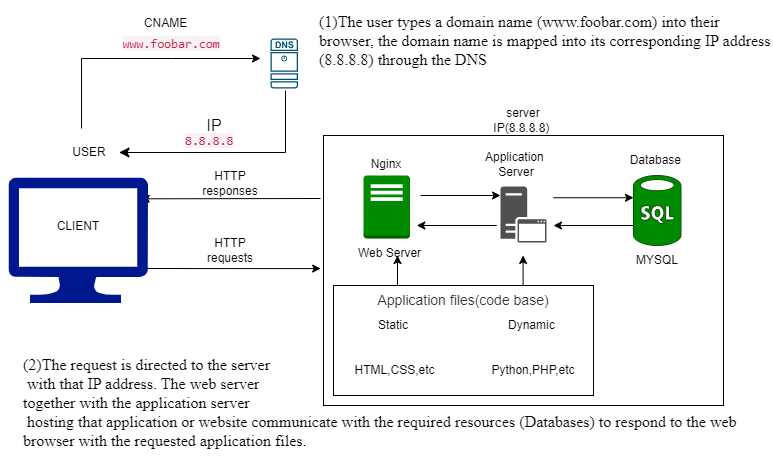

The diagram above was exported from draw.io. Its source (the exported page's mxGraphModel, read from the mxfile embedded in the PNG):
<mxGraphModel dx="880" dy="434" grid="0" gridSize="10" guides="1" tooltips="1" connect="1" arrows="1" fold="1" page="1" pageScale="1" pageWidth="850" pageHeight="1100" math="0" shadow="0">
  <root>
    <mxCell id="0" />
    <mxCell id="1" parent="0" />
    <mxCell id="tMkVX9S17WqYPsP_P7wT-85" value="" style="group" parent="1" vertex="1" connectable="0">
      <mxGeometry x="350" y="140" width="444" height="335" as="geometry" />
    </mxCell>
    <mxCell id="E_oNwQX6TS47jNK6np2w-22" value="server IP(8.8.8.8)&amp;nbsp;" style="text;strokeColor=none;align=center;fillColor=none;html=1;verticalAlign=middle;whiteSpace=wrap;rounded=0;" parent="tMkVX9S17WqYPsP_P7wT-85" vertex="1">
      <mxGeometry x="170" width="60" height="30" as="geometry" />
    </mxCell>
    <mxCell id="tMkVX9S17WqYPsP_P7wT-86" value="" style="group" parent="tMkVX9S17WqYPsP_P7wT-85" vertex="1" connectable="0">
      <mxGeometry y="30" width="444" height="305" as="geometry" />
    </mxCell>
    <mxCell id="tMkVX9S17WqYPsP_P7wT-59" value="" style="edgeStyle=none;orthogonalLoop=1;jettySize=auto;html=1;rounded=0;" parent="tMkVX9S17WqYPsP_P7wT-86" edge="1">
      <mxGeometry width="80" relative="1" as="geometry">
        <mxPoint x="173.25" y="90" as="sourcePoint" />
        <mxPoint x="93.25" y="90" as="targetPoint" />
        <Array as="points" />
      </mxGeometry>
    </mxCell>
    <mxCell id="tMkVX9S17WqYPsP_P7wT-60" value="" style="whiteSpace=wrap;html=1;" parent="tMkVX9S17WqYPsP_P7wT-86" vertex="1">
      <mxGeometry width="400" height="270" as="geometry" />
    </mxCell>
    <mxCell id="tMkVX9S17WqYPsP_P7wT-61" value="" style="outlineConnect=0;dashed=0;verticalLabelPosition=bottom;verticalAlign=top;align=center;html=1;shape=mxgraph.aws3.traditional_server;fillColor=#008a00;strokeColor=#005700;fontColor=#ffffff;" parent="tMkVX9S17WqYPsP_P7wT-86" vertex="1">
      <mxGeometry x="40" y="40" width="46.5" height="63" as="geometry" />
    </mxCell>
    <mxCell id="tMkVX9S17WqYPsP_P7wT-62" value="Nginx" style="text;strokeColor=none;align=center;fillColor=none;html=1;verticalAlign=middle;whiteSpace=wrap;rounded=0;" parent="tMkVX9S17WqYPsP_P7wT-86" vertex="1">
      <mxGeometry x="33.25" y="14" width="60" height="30" as="geometry" />
    </mxCell>
    <mxCell id="tMkVX9S17WqYPsP_P7wT-63" value="Web Server" style="text;strokeColor=none;align=center;fillColor=none;html=1;verticalAlign=middle;whiteSpace=wrap;rounded=0;" parent="tMkVX9S17WqYPsP_P7wT-86" vertex="1">
      <mxGeometry x="33.25" y="103" width="66.75" height="30" as="geometry" />
    </mxCell>
    <mxCell id="tMkVX9S17WqYPsP_P7wT-64" value="" style="sketch=0;pointerEvents=1;shadow=0;dashed=0;html=1;strokeColor=none;fillColor=#505050;labelPosition=center;verticalLabelPosition=bottom;verticalAlign=top;outlineConnect=0;align=center;shape=mxgraph.office.servers.application_server;" parent="tMkVX9S17WqYPsP_P7wT-86" vertex="1">
      <mxGeometry x="177" y="51" width="46" height="56" as="geometry" />
    </mxCell>
    <mxCell id="tMkVX9S17WqYPsP_P7wT-65" value="Application&amp;nbsp;&lt;div&gt;Server&lt;/div&gt;" style="text;strokeColor=none;align=center;fillColor=none;html=1;verticalAlign=middle;whiteSpace=wrap;rounded=0;" parent="tMkVX9S17WqYPsP_P7wT-86" vertex="1">
      <mxGeometry x="163" y="14" width="60" height="30" as="geometry" />
    </mxCell>
    <mxCell id="tMkVX9S17WqYPsP_P7wT-66" value="" style="verticalLabelPosition=bottom;html=1;verticalAlign=top;align=center;strokeColor=#005700;fillColor=#008a00;shape=mxgraph.azure.sql_database;fontColor=#ffffff;" parent="tMkVX9S17WqYPsP_P7wT-86" vertex="1">
      <mxGeometry x="310" y="40" width="47.5" height="70" as="geometry" />
    </mxCell>
    <mxCell id="tMkVX9S17WqYPsP_P7wT-67" value="Database&amp;nbsp;" style="text;strokeColor=none;align=center;fillColor=none;html=1;verticalAlign=middle;whiteSpace=wrap;rounded=0;" parent="tMkVX9S17WqYPsP_P7wT-86" vertex="1">
      <mxGeometry x="303.75" y="10" width="60" height="30" as="geometry" />
    </mxCell>
    <mxCell id="tMkVX9S17WqYPsP_P7wT-68" value="" style="edgeStyle=none;orthogonalLoop=1;jettySize=auto;html=1;rounded=0;" parent="tMkVX9S17WqYPsP_P7wT-86" edge="1">
      <mxGeometry width="80" relative="1" as="geometry">
        <mxPoint x="97" y="60" as="sourcePoint" />
        <mxPoint x="177" y="60" as="targetPoint" />
        <Array as="points" />
      </mxGeometry>
    </mxCell>
    <mxCell id="tMkVX9S17WqYPsP_P7wT-69" value="" style="edgeStyle=none;orthogonalLoop=1;jettySize=auto;html=1;rounded=0;" parent="tMkVX9S17WqYPsP_P7wT-86" edge="1">
      <mxGeometry width="80" relative="1" as="geometry">
        <mxPoint x="173.25" y="90" as="sourcePoint" />
        <mxPoint x="93.25" y="90" as="targetPoint" />
        <Array as="points" />
      </mxGeometry>
    </mxCell>
    <mxCell id="tMkVX9S17WqYPsP_P7wT-70" value="" style="edgeStyle=none;orthogonalLoop=1;jettySize=auto;html=1;rounded=0;" parent="tMkVX9S17WqYPsP_P7wT-86" edge="1">
      <mxGeometry width="80" relative="1" as="geometry">
        <mxPoint x="230" y="62.25" as="sourcePoint" />
        <mxPoint x="310" y="62.25" as="targetPoint" />
        <Array as="points" />
      </mxGeometry>
    </mxCell>
    <mxCell id="tMkVX9S17WqYPsP_P7wT-71" value="" style="edgeStyle=none;orthogonalLoop=1;jettySize=auto;html=1;rounded=0;" parent="tMkVX9S17WqYPsP_P7wT-86" edge="1">
      <mxGeometry width="80" relative="1" as="geometry">
        <mxPoint x="310" y="90" as="sourcePoint" />
        <mxPoint x="230" y="90" as="targetPoint" />
        <Array as="points" />
      </mxGeometry>
    </mxCell>
    <mxCell id="tMkVX9S17WqYPsP_P7wT-72" value="" style="whiteSpace=wrap;html=1;" parent="tMkVX9S17WqYPsP_P7wT-86" vertex="1">
      <mxGeometry x="10" y="150" width="260" height="110" as="geometry" />
    </mxCell>
    <mxCell id="tMkVX9S17WqYPsP_P7wT-73" value="&lt;span style=&quot;color: rgb(51, 51, 51); font-family: aktiv-grotesk, sans-serif; font-size: 14px; text-align: left; background-color: rgb(255, 255, 255);&quot;&gt;Application files(&lt;/span&gt;&lt;span style=&quot;color: rgb(51, 51, 51); font-family: aktiv-grotesk, sans-serif; font-size: 14px; text-align: left; background-color: rgb(255, 255, 255);&quot;&gt;code base&lt;/span&gt;&lt;span style=&quot;color: rgb(51, 51, 51); font-family: aktiv-grotesk, sans-serif; font-size: 14px; text-align: left; background-color: rgb(255, 255, 255);&quot;&gt;)&lt;/span&gt;" style="text;strokeColor=none;align=center;fillColor=none;html=1;verticalAlign=middle;whiteSpace=wrap;rounded=0;" parent="tMkVX9S17WqYPsP_P7wT-86" vertex="1">
      <mxGeometry x="40" y="150" width="200" height="30" as="geometry" />
    </mxCell>
    <mxCell id="tMkVX9S17WqYPsP_P7wT-75" value="&lt;span style=&quot;background-color: initial;&quot;&gt;Dynamic&amp;nbsp;&lt;/span&gt;" style="text;strokeColor=none;align=center;fillColor=none;html=1;verticalAlign=middle;whiteSpace=wrap;rounded=0;" parent="tMkVX9S17WqYPsP_P7wT-86" vertex="1">
      <mxGeometry x="170" y="180" width="80" height="20" as="geometry" />
    </mxCell>
    <mxCell id="tMkVX9S17WqYPsP_P7wT-76" value="Static" style="text;strokeColor=none;align=center;fillColor=none;html=1;verticalAlign=middle;whiteSpace=wrap;rounded=0;" parent="tMkVX9S17WqYPsP_P7wT-86" vertex="1">
      <mxGeometry x="40" y="180" width="60" height="20" as="geometry" />
    </mxCell>
    <mxCell id="tMkVX9S17WqYPsP_P7wT-77" value="" style="shape=image;html=1;verticalAlign=top;verticalLabelPosition=bottom;labelBackgroundColor=#ffffff;imageAspect=0;aspect=fixed;image=https://cdn1.iconfinder.com/data/icons/unicons-line-vol-1/24/arrow-down-128.png" parent="tMkVX9S17WqYPsP_P7wT-86" vertex="1">
      <mxGeometry x="195" y="200" width="28" height="28" as="geometry" />
    </mxCell>
    <mxCell id="tMkVX9S17WqYPsP_P7wT-78" value="" style="shape=image;html=1;verticalAlign=top;verticalLabelPosition=bottom;labelBackgroundColor=#ffffff;imageAspect=0;aspect=fixed;image=https://cdn1.iconfinder.com/data/icons/unicons-line-vol-1/24/arrow-down-128.png" parent="tMkVX9S17WqYPsP_P7wT-86" vertex="1">
      <mxGeometry x="58.5" y="200" width="28" height="28" as="geometry" />
    </mxCell>
    <mxCell id="tMkVX9S17WqYPsP_P7wT-79" value="Python,PHP,etc" style="text;strokeColor=none;align=center;fillColor=none;html=1;verticalAlign=middle;whiteSpace=wrap;rounded=0;" parent="tMkVX9S17WqYPsP_P7wT-86" vertex="1">
      <mxGeometry x="170" y="220" width="80" height="30" as="geometry" />
    </mxCell>
    <mxCell id="tMkVX9S17WqYPsP_P7wT-80" value="HTML,CSS,etc" style="text;strokeColor=none;align=center;fillColor=none;html=1;verticalAlign=middle;whiteSpace=wrap;rounded=0;" parent="tMkVX9S17WqYPsP_P7wT-86" vertex="1">
      <mxGeometry x="40" y="220" width="62.5" height="30" as="geometry" />
    </mxCell>
    <mxCell id="tMkVX9S17WqYPsP_P7wT-81" value="" style="edgeStyle=none;orthogonalLoop=1;jettySize=auto;html=1;rounded=0;" parent="tMkVX9S17WqYPsP_P7wT-86" edge="1">
      <mxGeometry width="80" relative="1" as="geometry">
        <mxPoint x="74" y="150" as="sourcePoint" />
        <mxPoint x="74" y="120" as="targetPoint" />
        <Array as="points" />
      </mxGeometry>
    </mxCell>
    <mxCell id="tMkVX9S17WqYPsP_P7wT-82" value="" style="edgeStyle=none;orthogonalLoop=1;jettySize=auto;html=1;rounded=0;" parent="tMkVX9S17WqYPsP_P7wT-86" edge="1">
      <mxGeometry width="80" relative="1" as="geometry">
        <mxPoint x="199.60000000000002" y="150" as="sourcePoint" />
        <mxPoint x="199.60000000000002" y="120" as="targetPoint" />
        <Array as="points" />
      </mxGeometry>
    </mxCell>
    <mxCell id="tMkVX9S17WqYPsP_P7wT-83" value="MYSQL" style="text;strokeColor=none;align=center;fillColor=none;html=1;verticalAlign=middle;whiteSpace=wrap;rounded=0;" parent="tMkVX9S17WqYPsP_P7wT-86" vertex="1">
      <mxGeometry x="303.75" y="110" width="60" height="30" as="geometry" />
    </mxCell>
    <mxCell id="tMkVX9S17WqYPsP_P7wT-88" value="" style="group" parent="1" vertex="1" connectable="0">
      <mxGeometry x="27" y="43" width="320.14" height="295.5" as="geometry" />
    </mxCell>
    <mxCell id="E_oNwQX6TS47jNK6np2w-8" value="" style="edgeStyle=none;orthogonalLoop=1;jettySize=auto;html=1;rounded=0;exitX=0.5;exitY=0;exitDx=0;exitDy=0;" parent="tMkVX9S17WqYPsP_P7wT-88" edge="1">
      <mxGeometry width="80" relative="1" as="geometry">
        <mxPoint x="81.06" y="120" as="sourcePoint" />
        <mxPoint x="260.06" y="50" as="targetPoint" />
        <Array as="points">
          <mxPoint x="81.06" y="50" />
          <mxPoint x="171.06" y="50" />
        </Array>
      </mxGeometry>
    </mxCell>
    <mxCell id="olnSZGW-p_Eg6AnDVPFa-9" style="edgeStyle=none;curved=0;rounded=0;orthogonalLoop=1;jettySize=auto;html=1;fontSize=12;startSize=8;endSize=8;entryX=1;entryY=0.5;entryDx=0;entryDy=0;" parent="tMkVX9S17WqYPsP_P7wT-88" target="E_oNwQX6TS47jNK6np2w-5" edge="1">
      <mxGeometry relative="1" as="geometry">
        <mxPoint x="113.72727827592337" y="134.54547304095644" as="targetPoint" />
        <mxPoint x="285" y="82" as="sourcePoint" />
        <Array as="points">
          <mxPoint x="285" y="144" />
        </Array>
      </mxGeometry>
    </mxCell>
    <mxCell id="E_oNwQX6TS47jNK6np2w-9" value="" style="sketch=0;points=[[0.015,0.015,0],[0.985,0.015,0],[0.985,0.985,0],[0.015,0.985,0],[0.25,0,0],[0.5,0,0],[0.75,0,0],[1,0.25,0],[1,0.5,0],[1,0.75,0],[0.75,1,0],[0.5,1,0],[0.25,1,0],[0,0.75,0],[0,0.5,0],[0,0.25,0]];verticalLabelPosition=bottom;html=1;verticalAlign=top;aspect=fixed;align=center;pointerEvents=1;shape=mxgraph.cisco19.dns_server;fillColor=#005073;strokeColor=none;" parent="tMkVX9S17WqYPsP_P7wT-88" vertex="1">
      <mxGeometry x="270" y="30" width="27.500000000000004" height="50" as="geometry" />
    </mxCell>
    <mxCell id="E_oNwQX6TS47jNK6np2w-10" value="&lt;span style=&quot;color: rgb(199, 37, 78); font-family: Menlo, Monaco, Consolas, &amp;quot;Courier New&amp;quot;, monospace; font-size: 12.6px; text-align: left; background-color: rgb(249, 242, 244);&quot;&gt;www.foobar.com&lt;/span&gt;" style="text;strokeColor=none;align=center;fillColor=none;html=1;verticalAlign=middle;whiteSpace=wrap;rounded=0;" parent="tMkVX9S17WqYPsP_P7wT-88" vertex="1">
      <mxGeometry x="110.56" y="20" width="120" height="30" as="geometry" />
    </mxCell>
    <mxCell id="E_oNwQX6TS47jNK6np2w-17" value="&lt;span style=&quot;color: rgb(199, 37, 78); font-family: Menlo, Monaco, Consolas, &amp;quot;Courier New&amp;quot;, monospace; font-size: 12.6px; text-align: left; background-color: rgb(249, 242, 244);&quot;&gt;8.8.8.8&lt;/span&gt;" style="text;strokeColor=none;align=center;fillColor=none;html=1;verticalAlign=middle;whiteSpace=wrap;rounded=0;" parent="tMkVX9S17WqYPsP_P7wT-88" vertex="1">
      <mxGeometry x="179" y="120" width="60" height="23.25" as="geometry" />
    </mxCell>
    <mxCell id="aQpROvN9oyNZDUhFBriZ-1" value="" style="edgeStyle=none;orthogonalLoop=1;jettySize=auto;html=1;rounded=0;exitX=1.002;exitY=0.565;exitDx=0;exitDy=0;exitPerimeter=0;" parent="tMkVX9S17WqYPsP_P7wT-88" edge="1">
      <mxGeometry width="80" relative="1" as="geometry">
        <mxPoint x="139.8588800000001" y="259.9975" as="sourcePoint" />
        <mxPoint x="320.14" y="260.09" as="targetPoint" />
        <Array as="points">
          <mxPoint x="280.14" y="260.09" />
        </Array>
      </mxGeometry>
    </mxCell>
    <mxCell id="aQpROvN9oyNZDUhFBriZ-2" value="" style="edgeStyle=none;orthogonalLoop=1;jettySize=auto;html=1;rounded=0;exitX=-0.003;exitY=0.147;exitDx=0;exitDy=0;exitPerimeter=0;" parent="tMkVX9S17WqYPsP_P7wT-88" edge="1">
      <mxGeometry width="80" relative="1" as="geometry">
        <mxPoint x="319.99999999999994" y="189.99999999999994" as="sourcePoint" />
        <mxPoint x="140.64" y="190.31" as="targetPoint" />
        <Array as="points" />
      </mxGeometry>
    </mxCell>
    <mxCell id="tMkVX9S17WqYPsP_P7wT-2" value="" style="group" parent="tMkVX9S17WqYPsP_P7wT-88" vertex="1" connectable="0">
      <mxGeometry y="130" width="139.44" height="165.5" as="geometry" />
    </mxCell>
    <mxCell id="tMkVX9S17WqYPsP_P7wT-1" value="" style="group" parent="tMkVX9S17WqYPsP_P7wT-2" vertex="1" connectable="0">
      <mxGeometry x="8" y="-1" width="139.44" height="165.5" as="geometry" />
    </mxCell>
    <mxCell id="E_oNwQX6TS47jNK6np2w-3" value="" style="sketch=0;aspect=fixed;pointerEvents=1;shadow=0;dashed=0;html=1;strokeColor=none;labelPosition=center;verticalLabelPosition=bottom;verticalAlign=top;align=center;fillColor=#00188D;shape=mxgraph.azure.computer" parent="tMkVX9S17WqYPsP_P7wT-1" vertex="1">
      <mxGeometry y="40" width="139.44" height="125.5" as="geometry" />
    </mxCell>
    <mxCell id="E_oNwQX6TS47jNK6np2w-5" value="USER" style="text;strokeColor=none;align=center;fillColor=none;html=1;verticalAlign=middle;whiteSpace=wrap;rounded=0;" parent="tMkVX9S17WqYPsP_P7wT-1" vertex="1">
      <mxGeometry x="50.56" width="60" height="30" as="geometry" />
    </mxCell>
    <mxCell id="aQpROvN9oyNZDUhFBriZ-6" value="CLIENT" style="text;strokeColor=none;align=center;fillColor=none;html=1;verticalAlign=middle;whiteSpace=wrap;rounded=0;" parent="tMkVX9S17WqYPsP_P7wT-1" vertex="1">
      <mxGeometry x="39.72000000000003" y="74" width="60" height="30" as="geometry" />
    </mxCell>
    <mxCell id="tMkVX9S17WqYPsP_P7wT-3" value="HTTP responses" style="text;strokeColor=none;align=center;fillColor=none;html=1;verticalAlign=middle;whiteSpace=wrap;rounded=0;" parent="tMkVX9S17WqYPsP_P7wT-88" vertex="1">
      <mxGeometry x="200" y="160" width="60" height="30" as="geometry" />
    </mxCell>
    <mxCell id="tMkVX9S17WqYPsP_P7wT-4" value="HTTP requests" style="text;strokeColor=none;align=center;fillColor=none;html=1;verticalAlign=middle;whiteSpace=wrap;rounded=0;" parent="tMkVX9S17WqYPsP_P7wT-88" vertex="1">
      <mxGeometry x="200" y="226.5" width="60" height="30" as="geometry" />
    </mxCell>
    <mxCell id="tMkVX9S17WqYPsP_P7wT-84" value="CNAME" style="text;strokeColor=none;align=center;fillColor=none;html=1;verticalAlign=middle;whiteSpace=wrap;rounded=0;" parent="tMkVX9S17WqYPsP_P7wT-88" vertex="1">
      <mxGeometry x="142" width="47" height="30" as="geometry" />
    </mxCell>
    <mxCell id="olnSZGW-p_Eg6AnDVPFa-11" value="IP" style="text;strokeColor=none;align=center;fillColor=none;html=1;verticalAlign=middle;whiteSpace=wrap;rounded=0;fontSize=16;rotation=0;" parent="tMkVX9S17WqYPsP_P7wT-88" vertex="1">
      <mxGeometry x="194" y="97" width="40" height="39" as="geometry" />
    </mxCell>
    <mxCell id="olnSZGW-p_Eg6AnDVPFa-3" value="&lt;font face=&quot;Times New Roman&quot;&gt;(1)The user types a domain name (www.foobar.com) into their browser, the domain name is mapped into its corresponding IP address (8.8.8.8) through the DNS&lt;/font&gt;" style="text;strokeColor=none;align=left;fillColor=none;html=1;verticalAlign=middle;whiteSpace=wrap;rounded=0;fontSize=16;" parent="1" vertex="1">
      <mxGeometry x="344" y="35" width="456" height="80" as="geometry" />
    </mxCell>
    <mxCell id="olnSZGW-p_Eg6AnDVPFa-1" value="&lt;div style=&quot;&quot;&gt;&lt;span style=&quot;font-family: &amp;quot;Times New Roman&amp;quot;; background-color: initial;&quot;&gt;(2)The request is directed to the server&lt;/span&gt;&lt;/div&gt;&lt;div style=&quot;&quot;&gt;&lt;span style=&quot;font-family: &amp;quot;Times New Roman&amp;quot;; background-color: initial;&quot;&gt;&amp;nbsp;with that IP address. The web server&amp;nbsp;&lt;/span&gt;&lt;/div&gt;&lt;div style=&quot;&quot;&gt;&lt;span style=&quot;font-family: &amp;quot;Times New Roman&amp;quot;; background-color: initial;&quot;&gt;together with the application server&lt;/span&gt;&lt;/div&gt;&lt;div style=&quot;&quot;&gt;&lt;span style=&quot;font-family: &amp;quot;Times New Roman&amp;quot;; background-color: initial;&quot;&gt;&amp;nbsp;hosting that application or website communicate with the required resources (Databases) to respond to the web browser with the requested application files.&lt;/span&gt;&lt;/div&gt;" style="text;strokeColor=none;align=left;fillColor=none;html=1;verticalAlign=middle;whiteSpace=wrap;rounded=0;fontSize=16;" parent="1" vertex="1">
      <mxGeometry x="48" y="383" width="748" height="108" as="geometry" />
    </mxCell>
  </root>
</mxGraphModel>